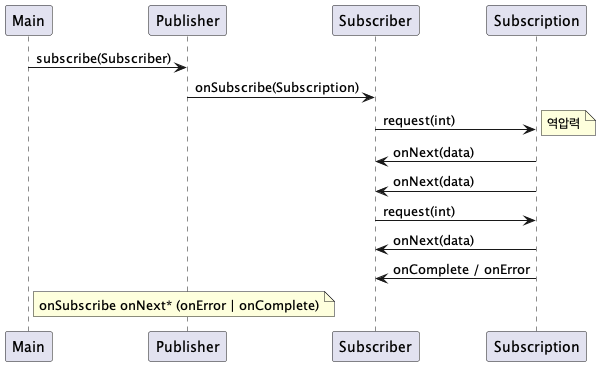

The diagram above was rendered by PlantUML. Its source (embedded in the PNG):
@startuml

Main -> Publisher: subscribe(Subscriber)
Publisher -> Subscriber: onSubscribe(Subscription)
Subscriber -> Subscription: request(int)
note right: 역압력
Subscription -> Subscriber: onNext(data)
Subscription -> Subscriber: onNext(data)
Subscriber -> Subscription: request(int)
Subscription -> Subscriber: onNext(data)
Subscription -> Subscriber: onComplete / onError

note right of Main
onSubscribe onNext* (onError | onComplete)
end note
@enduml